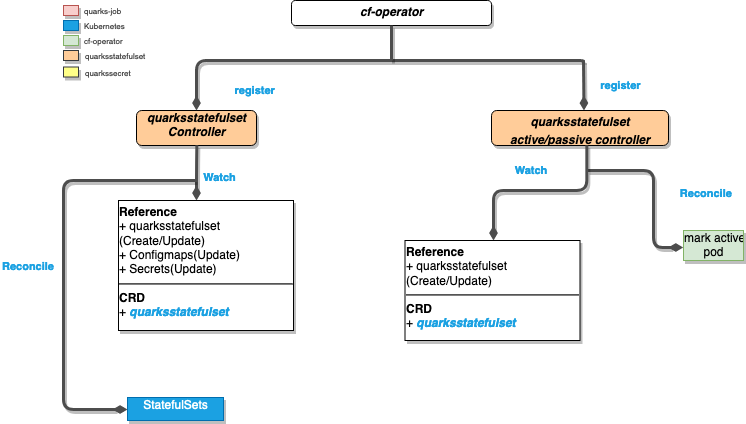

The diagram above was exported from draw.io. Its source (the exported page's mxGraphModel, read from the mxfile embedded in the PNG):
<mxGraphModel dx="2066" dy="1146" grid="1" gridSize="10" guides="1" tooltips="1" connect="1" arrows="1" fold="1" page="1" pageScale="1" pageWidth="850" pageHeight="1100" math="0" shadow="0">
  <root>
    <mxCell id="0" />
    <mxCell id="1" parent="0" />
    <mxCell id="kQx5rN35x-tP8glggBni-1" value="&lt;p style=&quot;margin: 0px ; margin-top: 4px ; text-align: center&quot;&gt;&lt;i&gt;&lt;b&gt;cf-operator&lt;/b&gt;&lt;/i&gt;&lt;/p&gt;" style="verticalAlign=top;align=left;overflow=fill;fontSize=12;fontFamily=Helvetica;html=1;shadow=1;rounded=1;gradientDirection=north;" parent="1" vertex="1">
      <mxGeometry x="728" y="40" width="200" height="25" as="geometry" />
    </mxCell>
    <mxCell id="kQx5rN35x-tP8glggBni-2" value="&lt;div&gt;&lt;i&gt;&lt;b&gt;quarksstatefulset&lt;/b&gt;&lt;/i&gt;&lt;/div&gt;&lt;div&gt;&lt;i&gt;&lt;b&gt;Controller&lt;/b&gt;&lt;/i&gt;&lt;/div&gt;&lt;div&gt;&lt;br&gt;&lt;/div&gt;" style="verticalAlign=top;align=center;overflow=fill;fontSize=12;fontFamily=Helvetica;html=1;shadow=1;rounded=1;gradientDirection=south;fillColor=#FFCC99;" parent="1" vertex="1">
      <mxGeometry x="573" y="150" width="120" height="35" as="geometry" />
    </mxCell>
    <mxCell id="kQx5rN35x-tP8glggBni-3" value="register" style="endArrow=none;endSize=16;endFill=0;shadow=0;edgeStyle=elbowEdgeStyle;elbow=vertical;yellow;strokeColor=#4D4D4D;strokeWidth=3;comic=0;jumpSize=0;rounded=1;fontColor=#1BA1E2;labelBackgroundColor=#ffffff;fontStyle=1;labelPosition=right;verticalLabelPosition=middle;align=left;verticalAlign=middle;horizontal=1;startArrow=diamondThin;startFill=1;" parent="1" edge="1">
      <mxGeometry x="483" y="-60" as="geometry">
        <mxPoint x="633" y="149.9999999999999" as="sourcePoint" />
        <mxPoint x="1020" y="101" as="targetPoint" />
        <mxPoint x="-157" y="5" as="offset" />
        <Array as="points">
          <mxPoint x="966" y="100" />
        </Array>
      </mxGeometry>
    </mxCell>
    <mxCell id="kQx5rN35x-tP8glggBni-4" value="register" style="endArrow=none;endSize=16;endFill=0;shadow=0;elbow=vertical;yellow;exitX=0.5;exitY=0;exitDx=0;exitDy=0;strokeColor=#4D4D4D;strokeWidth=3;comic=0;jumpSize=0;rounded=1;fontColor=#1BA1E2;fontStyle=1;labelPosition=right;verticalLabelPosition=middle;align=left;verticalAlign=middle;startArrow=diamondThin;startFill=1;" parent="1" edge="1">
      <mxGeometry x="198" y="-35" as="geometry">
        <mxPoint x="1020.5" y="150" as="sourcePoint" />
        <mxPoint x="1020" y="100" as="targetPoint" />
        <Array as="points" />
        <mxPoint x="15" as="offset" />
      </mxGeometry>
    </mxCell>
    <mxCell id="kQx5rN35x-tP8glggBni-5" value="&lt;p style=&quot;margin: 0px ; margin-top: 4px ; text-align: center&quot;&gt;&lt;i&gt;&lt;b&gt;quarksstatefulset &lt;br&gt;&lt;/b&gt;&lt;/i&gt;&lt;/p&gt;&lt;p style=&quot;margin: 0px ; margin-top: 4px ; text-align: center&quot;&gt;&lt;i&gt;&lt;b&gt;active/passive controller&lt;/b&gt;&lt;/i&gt;&lt;/p&gt;" style="verticalAlign=top;align=left;overflow=fill;fontSize=12;fontFamily=Helvetica;html=1;shadow=1;rounded=1;gradientDirection=north;fillColor=#FFCC99;" parent="1" vertex="1">
      <mxGeometry x="928" y="150" width="177" height="35" as="geometry" />
    </mxCell>
    <mxCell id="kQx5rN35x-tP8glggBni-6" value="" style="endArrow=none;endSize=16;endFill=0;shadow=0;edgeStyle=elbowEdgeStyle;elbow=vertical;yellow;strokeColor=#4D4D4D;rounded=1;strokeWidth=3;comic=0;jumpSize=0;fontStyle=1;fontColor=#1BA1E2;labelPosition=right;verticalLabelPosition=middle;align=left;verticalAlign=middle;startArrow=none;startFill=0;entryX=0.5;entryY=1;entryDx=0;entryDy=0;" parent="1" target="kQx5rN35x-tP8glggBni-1" edge="1">
      <mxGeometry x="423" y="1" as="geometry">
        <mxPoint x="828" y="100" as="sourcePoint" />
        <mxPoint x="828" y="261" as="targetPoint" />
        <Array as="points" />
        <mxPoint x="5" y="5" as="offset" />
      </mxGeometry>
    </mxCell>
    <mxCell id="kQx5rN35x-tP8glggBni-7" value="Watch" style="endArrow=none;endSize=16;endFill=0;shadow=0;edgeStyle=elbowEdgeStyle;elbow=vertical;yellow;strokeColor=#4D4D4D;rounded=1;strokeWidth=3;comic=0;jumpSize=0;fontStyle=1;fontColor=#1BA1E2;labelPosition=right;verticalLabelPosition=middle;align=left;verticalAlign=middle;startArrow=diamondThin;startFill=1;entryX=0.5;entryY=1;entryDx=0;entryDy=0;" parent="1" edge="1">
      <mxGeometry x="227.5" y="-70" as="geometry">
        <mxPoint x="633" y="240" as="sourcePoint" />
        <mxPoint x="633.3333333333335" y="184.66666666666674" as="targetPoint" />
        <Array as="points" />
        <mxPoint x="5" y="5" as="offset" />
      </mxGeometry>
    </mxCell>
    <mxCell id="kQx5rN35x-tP8glggBni-8" value="Reconcile" style="endArrow=none;endSize=16;endFill=0;shadow=0;edgeStyle=elbowEdgeStyle;yellow;strokeColor=#4D4D4D;strokeWidth=3;comic=0;jumpSize=0;rounded=1;fontColor=#1BA1E2;labelBackgroundColor=#ffffff;fontStyle=1;labelPosition=right;verticalLabelPosition=middle;align=left;verticalAlign=middle;horizontal=1;startArrow=diamondThin;startFill=1;exitX=0;exitY=0.5;exitDx=0;exitDy=0;" parent="1" source="kQx5rN35x-tP8glggBni-10" edge="1">
      <mxGeometry as="geometry">
        <mxPoint x="424.16666666666674" y="338.8333333333335" as="sourcePoint" />
        <mxPoint x="632" y="220" as="targetPoint" />
        <mxPoint x="-161" y="-28" as="offset" />
        <Array as="points">
          <mxPoint x="500" y="310" />
          <mxPoint x="410" y="280" />
          <mxPoint x="202" y="482" />
        </Array>
      </mxGeometry>
    </mxCell>
    <mxCell id="kQx5rN35x-tP8glggBni-9" value="&lt;p style=&quot;margin: 4px 0px 0px&quot;&gt;&lt;b&gt;Reference&lt;/b&gt;&lt;/p&gt;&lt;div&gt;+ quarksstatefulset&lt;/div&gt;&lt;div&gt; (Create/Update)&lt;/div&gt;&lt;div&gt;+ Configmaps(Update)&lt;/div&gt;&lt;div&gt;+ Secrets(Update)&lt;br&gt;&lt;/div&gt;&lt;div&gt;&lt;hr&gt;&lt;b&gt;CRD&lt;/b&gt;&lt;/div&gt;+ &lt;font color=&quot;#1BA1E2&quot;&gt;&lt;i&gt;&lt;b&gt;quarksstatefulset&lt;/b&gt;&lt;/i&gt;&lt;/font&gt;" style="verticalAlign=bottom;align=left;overflow=fill;fontSize=12;fontFamily=Helvetica;html=1;shadow=1;rounded=0;gradientDirection=north;comic=0;glass=0;horizontal=1;" parent="1" vertex="1">
      <mxGeometry x="555" y="240" width="175" height="130" as="geometry" />
    </mxCell>
    <mxCell id="kQx5rN35x-tP8glggBni-10" value="&lt;div&gt;StatefulSets&lt;/div&gt;" style="verticalAlign=bottom;align=center;overflow=fill;fontSize=12;fontFamily=Helvetica;html=1;shadow=1;rounded=0;gradientDirection=north;fillColor=#1ba1e2;strokeColor=#006EAF;comic=0;glass=0;horizontal=1;fontColor=#ffffff;" parent="1" vertex="1">
      <mxGeometry x="564" y="437" width="96" height="23" as="geometry" />
    </mxCell>
    <mxCell id="kQx5rN35x-tP8glggBni-11" value="Reconcile" style="endArrow=none;endSize=16;endFill=0;shadow=0;edgeStyle=elbowEdgeStyle;yellow;strokeColor=#4D4D4D;strokeWidth=3;comic=0;jumpSize=0;rounded=1;fontColor=#1BA1E2;labelBackgroundColor=#ffffff;fontStyle=1;labelPosition=right;verticalLabelPosition=middle;align=left;verticalAlign=middle;horizontal=1;startArrow=diamondThin;startFill=1;exitX=0;exitY=0.5;exitDx=0;exitDy=0;" parent="1" edge="1">
      <mxGeometry as="geometry">
        <mxPoint x="1119.7241379310344" y="287" as="sourcePoint" />
        <mxPoint x="1024" y="210" as="targetPoint" />
        <mxPoint x="43" y="-15" as="offset" />
        <Array as="points">
          <mxPoint x="1090" y="210" />
          <mxPoint x="686" y="516" />
        </Array>
      </mxGeometry>
    </mxCell>
    <mxCell id="kQx5rN35x-tP8glggBni-13" value="Watch" style="endArrow=none;endSize=16;endFill=0;shadow=0;edgeStyle=elbowEdgeStyle;elbow=vertical;yellow;strokeColor=#4D4D4D;rounded=1;strokeWidth=3;comic=0;jumpSize=0;fontStyle=1;fontColor=#1BA1E2;labelPosition=right;verticalLabelPosition=middle;align=left;verticalAlign=middle;startArrow=diamondThin;startFill=1;entryX=0.5;entryY=1;entryDx=0;entryDy=0;" parent="1" edge="1">
      <mxGeometry as="geometry">
        <mxPoint x="930" y="280" as="sourcePoint" />
        <mxPoint x="1023.3333333333335" y="184.66666666666674" as="targetPoint" />
        <Array as="points">
          <mxPoint x="980" y="230" />
        </Array>
        <mxPoint x="-27" y="-22" as="offset" />
      </mxGeometry>
    </mxCell>
    <mxCell id="kQx5rN35x-tP8glggBni-15" value="&lt;p style=&quot;margin: 4px 0px 0px&quot;&gt;&lt;b&gt;Reference&lt;/b&gt;&lt;/p&gt;&lt;div&gt;+ quarksstatefulset&lt;/div&gt;&lt;div&gt; (Create/Update)&lt;/div&gt;&lt;div&gt;&lt;hr&gt;&lt;b&gt;CRD&lt;/b&gt;&lt;/div&gt;+ &lt;font color=&quot;#1BA1E2&quot;&gt;&lt;i&gt;&lt;b&gt;quarksstatefulset&lt;/b&gt;&lt;/i&gt;&lt;/font&gt;" style="verticalAlign=bottom;align=left;overflow=fill;fontSize=12;fontFamily=Helvetica;html=1;shadow=1;rounded=0;gradientDirection=north;comic=0;glass=0;horizontal=1;" parent="1" vertex="1">
      <mxGeometry x="841.5" y="280" width="175" height="100" as="geometry" />
    </mxCell>
    <mxCell id="kQx5rN35x-tP8glggBni-20" value="&lt;div&gt;mark active &lt;br&gt;&lt;/div&gt;&lt;div&gt;pod&lt;/div&gt;" style="verticalAlign=bottom;align=center;overflow=fill;fontSize=12;fontFamily=Helvetica;html=1;shadow=1;rounded=0;gradientDirection=north;fillColor=#d5e8d4;strokeColor=#82b366;comic=0;glass=0;horizontal=1;" parent="1" vertex="1">
      <mxGeometry x="1120" y="270" width="60" height="30" as="geometry" />
    </mxCell>
    <mxCell id="T2VyPup6OQXbyRDY5Gnp-21" value="" style="verticalAlign=bottom;align=center;overflow=fill;fontSize=12;fontFamily=Helvetica;html=1;shadow=1;rounded=0;gradientDirection=north;fillColor=#f8cecc;strokeColor=#b85450;comic=0;glass=0;horizontal=1;" parent="1" vertex="1">
      <mxGeometry x="500" y="45" width="15" height="10" as="geometry" />
    </mxCell>
    <mxCell id="T2VyPup6OQXbyRDY5Gnp-22" value="&lt;div align=&quot;center&quot;&gt;&lt;br&gt;&lt;/div&gt;" style="verticalAlign=bottom;align=center;overflow=fill;fontSize=12;fontFamily=Helvetica;html=1;shadow=1;rounded=0;gradientDirection=north;fillColor=#1ba1e2;strokeColor=#006EAF;comic=0;glass=0;horizontal=1;fontColor=#ffffff;" parent="1" vertex="1">
      <mxGeometry x="500" y="60" width="15" height="10" as="geometry" />
    </mxCell>
    <mxCell id="T2VyPup6OQXbyRDY5Gnp-23" value="" style="verticalAlign=bottom;align=center;overflow=fill;fontSize=12;fontFamily=Helvetica;html=1;shadow=1;rounded=0;gradientDirection=north;fillColor=#d5e8d4;strokeColor=#82b366;comic=0;glass=0;horizontal=1;" parent="1" vertex="1">
      <mxGeometry x="500" y="75" width="15" height="10" as="geometry" />
    </mxCell>
    <mxCell id="T2VyPup6OQXbyRDY5Gnp-24" value="" style="verticalAlign=bottom;align=center;overflow=fill;fontSize=12;fontFamily=Helvetica;html=1;shadow=1;rounded=0;gradientDirection=north;comic=0;glass=0;horizontal=1;fillColor=#ffcc99;strokeColor=#36393d;" parent="1" vertex="1">
      <mxGeometry x="500" y="90" width="15" height="10" as="geometry" />
    </mxCell>
    <mxCell id="T2VyPup6OQXbyRDY5Gnp-25" value="&lt;font style=&quot;font-size: 8px&quot; color=&quot;#4D4D4D&quot;&gt;quarks-job&lt;br&gt;&lt;/font&gt;" style="text;html=1;resizable=0;points=[];autosize=1;align=left;verticalAlign=top;spacingTop=-4;fontColor=#1BA1E2;" parent="1" vertex="1">
      <mxGeometry x="519" y="40" width="50" height="20" as="geometry" />
    </mxCell>
    <mxCell id="T2VyPup6OQXbyRDY5Gnp-26" value="&lt;font style=&quot;font-size: 8px&quot; color=&quot;#4D4D4D&quot;&gt;Kubernetes&lt;/font&gt;" style="text;html=1;resizable=0;points=[];autosize=1;align=left;verticalAlign=top;spacingTop=-4;fontColor=#1BA1E2;" parent="1" vertex="1">
      <mxGeometry x="519" y="55" width="60" height="20" as="geometry" />
    </mxCell>
    <mxCell id="T2VyPup6OQXbyRDY5Gnp-27" value="&lt;font style=&quot;font-size: 8px&quot; color=&quot;#4D4D4D&quot;&gt;cf-operator&lt;/font&gt;" style="text;html=1;resizable=0;points=[];autosize=1;align=left;verticalAlign=top;spacingTop=-4;fontColor=#1BA1E2;" parent="1" vertex="1">
      <mxGeometry x="519" y="70" width="50" height="20" as="geometry" />
    </mxCell>
    <mxCell id="T2VyPup6OQXbyRDY5Gnp-28" value="" style="verticalAlign=bottom;align=center;overflow=fill;fontSize=12;fontFamily=Helvetica;html=1;shadow=1;rounded=0;gradientDirection=north;comic=0;glass=0;horizontal=1;fillColor=#ffff88;strokeColor=#36393d;" parent="1" vertex="1">
      <mxGeometry x="500" y="106.5" width="15" height="10" as="geometry" />
    </mxCell>
    <mxCell id="T2VyPup6OQXbyRDY5Gnp-29" value="&lt;font style=&quot;font-size: 8px&quot; color=&quot;#4D4D4D&quot;&gt;quarkssecret&lt;br&gt;&lt;/font&gt;" style="text;html=1;resizable=0;points=[];autosize=1;align=left;verticalAlign=top;spacingTop=-4;fontColor=#1BA1E2;" parent="1" vertex="1">
      <mxGeometry x="520" y="101.5" width="60" height="20" as="geometry" />
    </mxCell>
    <mxCell id="T2VyPup6OQXbyRDY5Gnp-30" value="&lt;font style=&quot;font-size: 8px&quot; color=&quot;#4D4D4D&quot;&gt;quarksstatefulset&lt;br&gt;&lt;/font&gt;" style="text;html=1;resizable=0;points=[];autosize=1;align=left;verticalAlign=top;spacingTop=-4;fontColor=#1BA1E2;" parent="1" vertex="1">
      <mxGeometry x="520" y="85" width="80" height="20" as="geometry" />
    </mxCell>
  </root>
</mxGraphModel>